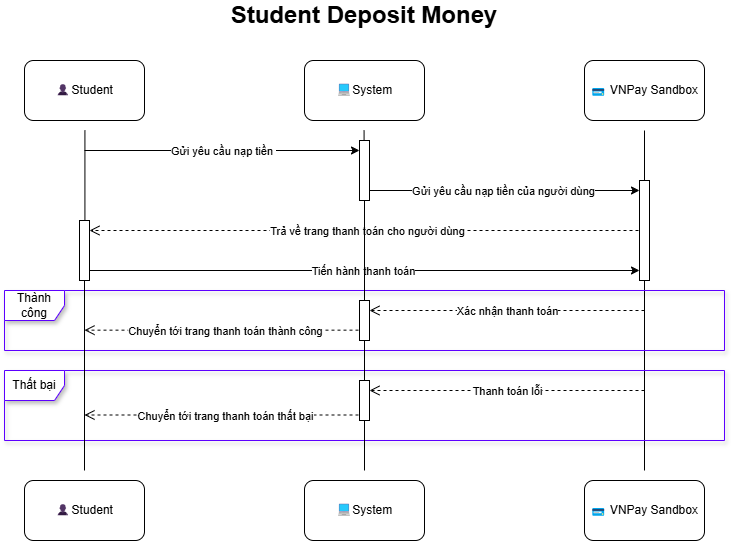

The diagram above was exported from draw.io. Its source (the exported page's mxGraphModel, read from the mxfile embedded in the PNG):
<mxGraphModel dx="2498" dy="1882" grid="1" gridSize="10" guides="1" tooltips="1" connect="1" arrows="1" fold="1" page="1" pageScale="1" pageWidth="850" pageHeight="1100" math="0" shadow="0">
  <root>
    <mxCell id="0" />
    <mxCell id="1" parent="0" />
    <mxCell id="H2BbD-TNHCPOlZDiuugq-65" value="💻System" style="rounded=1;whiteSpace=wrap;html=1;" parent="1" vertex="1">
      <mxGeometry x="1215" y="70" width="120" height="60" as="geometry" />
    </mxCell>
    <mxCell id="H2BbD-TNHCPOlZDiuugq-66" value="" style="endArrow=none;html=1;rounded=0;" parent="1" source="tK-WevyuuhZJaEzpHOmc-15" edge="1">
      <mxGeometry width="50" height="50" relative="1" as="geometry">
        <mxPoint x="995" y="480" as="sourcePoint" />
        <mxPoint x="995.4200000000001" y="140" as="targetPoint" />
      </mxGeometry>
    </mxCell>
    <mxCell id="H2BbD-TNHCPOlZDiuugq-67" value="" style="endArrow=none;html=1;rounded=0;" parent="1" edge="1">
      <mxGeometry width="50" height="50" relative="1" as="geometry">
        <mxPoint x="1274.9999999999998" y="140" as="sourcePoint" />
        <mxPoint x="1275" y="140" as="targetPoint" />
      </mxGeometry>
    </mxCell>
    <mxCell id="H2BbD-TNHCPOlZDiuugq-68" value="&lt;font style=&quot;font-size: 24px;&quot;&gt;Student Deposit Money&lt;/font&gt;" style="text;html=1;align=center;verticalAlign=middle;whiteSpace=wrap;rounded=0;fontStyle=1" parent="1" vertex="1">
      <mxGeometry x="1130" y="10" width="290" height="30" as="geometry" />
    </mxCell>
    <mxCell id="H2BbD-TNHCPOlZDiuugq-69" value="" style="endArrow=none;html=1;rounded=0;" parent="1" edge="1">
      <mxGeometry width="50" height="50" relative="1" as="geometry">
        <mxPoint x="1555" y="480" as="sourcePoint" />
        <mxPoint x="1555" y="140" as="targetPoint" />
      </mxGeometry>
    </mxCell>
    <mxCell id="H2BbD-TNHCPOlZDiuugq-70" value="" style="endArrow=classic;html=1;rounded=0;" parent="1" edge="1">
      <mxGeometry relative="1" as="geometry">
        <mxPoint x="1279.9999999999998" y="300" as="sourcePoint" />
        <mxPoint x="1280" y="300" as="targetPoint" />
      </mxGeometry>
    </mxCell>
    <mxCell id="H2BbD-TNHCPOlZDiuugq-71" value="" style="endArrow=none;html=1;rounded=0;" parent="1" source="tK-WevyuuhZJaEzpHOmc-9" edge="1">
      <mxGeometry width="50" height="50" relative="1" as="geometry">
        <mxPoint x="1275" y="480" as="sourcePoint" />
        <mxPoint x="1274.58" y="140" as="targetPoint" />
      </mxGeometry>
    </mxCell>
    <mxCell id="H2BbD-TNHCPOlZDiuugq-78" value="Thành công" style="shape=umlFrame;whiteSpace=wrap;html=1;pointerEvents=0;strokeColor=#5D00FF;shadow=1;" parent="1" vertex="1">
      <mxGeometry x="915" y="300" width="720" height="60" as="geometry" />
    </mxCell>
    <mxCell id="H2BbD-TNHCPOlZDiuugq-79" value="" style="endArrow=classic;html=1;rounded=0;" parent="1" target="tK-WevyuuhZJaEzpHOmc-9" edge="1">
      <mxGeometry relative="1" as="geometry">
        <mxPoint x="995" y="160" as="sourcePoint" />
        <mxPoint x="1275" y="160" as="targetPoint" />
      </mxGeometry>
    </mxCell>
    <mxCell id="H2BbD-TNHCPOlZDiuugq-80" value="Gửi yêu cầu nạp tiền&amp;nbsp;" style="edgeLabel;resizable=0;html=1;;align=center;verticalAlign=middle;" parent="H2BbD-TNHCPOlZDiuugq-79" connectable="0" vertex="1">
      <mxGeometry relative="1" as="geometry" />
    </mxCell>
    <mxCell id="H2BbD-TNHCPOlZDiuugq-81" value="" style="endArrow=classic;html=1;rounded=0;" parent="1" target="tK-WevyuuhZJaEzpHOmc-8" edge="1">
      <mxGeometry relative="1" as="geometry">
        <mxPoint x="995" y="280" as="sourcePoint" />
        <mxPoint x="1555" y="280" as="targetPoint" />
      </mxGeometry>
    </mxCell>
    <mxCell id="H2BbD-TNHCPOlZDiuugq-82" value="Tiến hành thanh toán" style="edgeLabel;resizable=0;html=1;;align=center;verticalAlign=middle;" parent="H2BbD-TNHCPOlZDiuugq-81" connectable="0" vertex="1">
      <mxGeometry relative="1" as="geometry" />
    </mxCell>
    <mxCell id="H2BbD-TNHCPOlZDiuugq-87" value="" style="html=1;verticalAlign=bottom;endArrow=open;dashed=1;endSize=8;curved=0;rounded=0;exitX=0;exitY=1;exitDx=0;exitDy=-5;" parent="1" target="tK-WevyuuhZJaEzpHOmc-11" edge="1">
      <mxGeometry relative="1" as="geometry">
        <mxPoint x="1555" y="320" as="sourcePoint" />
        <mxPoint x="1275" y="320" as="targetPoint" />
      </mxGeometry>
    </mxCell>
    <mxCell id="H2BbD-TNHCPOlZDiuugq-88" value="Xác nhận thanh toán" style="edgeLabel;resizable=0;html=1;;align=center;verticalAlign=middle;" parent="H2BbD-TNHCPOlZDiuugq-87" connectable="0" vertex="1">
      <mxGeometry relative="1" as="geometry" />
    </mxCell>
    <mxCell id="H2BbD-TNHCPOlZDiuugq-89" value="" style="html=1;verticalAlign=bottom;endArrow=open;dashed=1;endSize=8;curved=0;rounded=0;exitX=0;exitY=1;exitDx=0;exitDy=-5;" parent="1" edge="1">
      <mxGeometry relative="1" as="geometry">
        <mxPoint x="1275" y="339.65999999999997" as="sourcePoint" />
        <mxPoint x="995" y="339.65999999999997" as="targetPoint" />
      </mxGeometry>
    </mxCell>
    <mxCell id="H2BbD-TNHCPOlZDiuugq-90" value="Chuyển tới trang thanh toán thành công" style="edgeLabel;resizable=0;html=1;;align=center;verticalAlign=middle;" parent="H2BbD-TNHCPOlZDiuugq-89" connectable="0" vertex="1">
      <mxGeometry relative="1" as="geometry" />
    </mxCell>
    <mxCell id="H2BbD-TNHCPOlZDiuugq-91" value="Thất bại" style="shape=umlFrame;whiteSpace=wrap;html=1;pointerEvents=0;strokeColor=#5D00FF;shadow=1;" parent="1" vertex="1">
      <mxGeometry x="915" y="380" width="720" height="70" as="geometry" />
    </mxCell>
    <mxCell id="H2BbD-TNHCPOlZDiuugq-92" value="" style="html=1;verticalAlign=bottom;endArrow=open;dashed=1;endSize=8;curved=0;rounded=0;exitX=0;exitY=1;exitDx=0;exitDy=-5;" parent="1" target="tK-WevyuuhZJaEzpHOmc-13" edge="1">
      <mxGeometry relative="1" as="geometry">
        <mxPoint x="1555" y="400" as="sourcePoint" />
        <mxPoint x="1275" y="400" as="targetPoint" />
      </mxGeometry>
    </mxCell>
    <mxCell id="H2BbD-TNHCPOlZDiuugq-93" value="Thanh toán lỗi" style="edgeLabel;resizable=0;html=1;;align=center;verticalAlign=middle;" parent="H2BbD-TNHCPOlZDiuugq-92" connectable="0" vertex="1">
      <mxGeometry relative="1" as="geometry" />
    </mxCell>
    <mxCell id="H2BbD-TNHCPOlZDiuugq-94" value="" style="html=1;verticalAlign=bottom;endArrow=open;dashed=1;endSize=8;curved=0;rounded=0;exitX=0;exitY=1;exitDx=0;exitDy=-5;" parent="1" edge="1">
      <mxGeometry relative="1" as="geometry">
        <mxPoint x="1275" y="424.5" as="sourcePoint" />
        <mxPoint x="995" y="424.5" as="targetPoint" />
      </mxGeometry>
    </mxCell>
    <mxCell id="H2BbD-TNHCPOlZDiuugq-95" value="Chuyển tới trang thanh toán thất bại" style="edgeLabel;resizable=0;html=1;;align=center;verticalAlign=middle;" parent="H2BbD-TNHCPOlZDiuugq-94" connectable="0" vertex="1">
      <mxGeometry relative="1" as="geometry" />
    </mxCell>
    <mxCell id="H2BbD-TNHCPOlZDiuugq-100" value="👤Student" style="rounded=1;whiteSpace=wrap;html=1;" parent="1" vertex="1">
      <mxGeometry x="935" y="70" width="120" height="60" as="geometry" />
    </mxCell>
    <mxCell id="H2BbD-TNHCPOlZDiuugq-101" value="💳 VNPay Sandbox" style="rounded=1;whiteSpace=wrap;html=1;" parent="1" vertex="1">
      <mxGeometry x="1495" y="70" width="120" height="60" as="geometry" />
    </mxCell>
    <mxCell id="H2BbD-TNHCPOlZDiuugq-102" value="💻System" style="rounded=1;whiteSpace=wrap;html=1;" parent="1" vertex="1">
      <mxGeometry x="1215" y="490" width="120" height="60" as="geometry" />
    </mxCell>
    <mxCell id="H2BbD-TNHCPOlZDiuugq-103" value="" style="endArrow=none;html=1;rounded=0;" parent="1" edge="1">
      <mxGeometry width="50" height="50" relative="1" as="geometry">
        <mxPoint x="1274.9999999999998" y="560" as="sourcePoint" />
        <mxPoint x="1275" y="560" as="targetPoint" />
      </mxGeometry>
    </mxCell>
    <mxCell id="H2BbD-TNHCPOlZDiuugq-104" value="👤Student" style="rounded=1;whiteSpace=wrap;html=1;" parent="1" vertex="1">
      <mxGeometry x="935" y="490" width="120" height="60" as="geometry" />
    </mxCell>
    <mxCell id="H2BbD-TNHCPOlZDiuugq-106" value="💳 VNPay Sandbox" style="rounded=1;whiteSpace=wrap;html=1;" parent="1" vertex="1">
      <mxGeometry x="1495" y="490" width="120" height="60" as="geometry" />
    </mxCell>
    <mxCell id="H2BbD-TNHCPOlZDiuugq-109" value="" style="html=1;verticalAlign=bottom;endArrow=open;dashed=1;endSize=8;curved=0;rounded=0;" parent="1" target="tK-WevyuuhZJaEzpHOmc-15" edge="1">
      <mxGeometry relative="1" as="geometry">
        <mxPoint x="1555" y="240" as="sourcePoint" />
        <mxPoint x="995" y="240" as="targetPoint" />
      </mxGeometry>
    </mxCell>
    <mxCell id="H2BbD-TNHCPOlZDiuugq-110" value="Trả về trang thanh toán cho người dùng" style="edgeLabel;resizable=0;html=1;;align=center;verticalAlign=middle;" parent="H2BbD-TNHCPOlZDiuugq-109" connectable="0" vertex="1">
      <mxGeometry relative="1" as="geometry" />
    </mxCell>
    <mxCell id="H2BbD-TNHCPOlZDiuugq-113" value="" style="endArrow=classic;html=1;rounded=0;" parent="1" target="tK-WevyuuhZJaEzpHOmc-8" edge="1">
      <mxGeometry relative="1" as="geometry">
        <mxPoint x="1275" y="200" as="sourcePoint" />
        <mxPoint x="1555" y="200" as="targetPoint" />
      </mxGeometry>
    </mxCell>
    <mxCell id="H2BbD-TNHCPOlZDiuugq-114" value="Gửi yêu cầu nạp tiền của người dùng" style="edgeLabel;resizable=0;html=1;;align=center;verticalAlign=middle;" parent="H2BbD-TNHCPOlZDiuugq-113" connectable="0" vertex="1">
      <mxGeometry relative="1" as="geometry" />
    </mxCell>
    <mxCell id="tK-WevyuuhZJaEzpHOmc-8" value="" style="html=1;points=[[0,0,0,0,5],[0,1,0,0,-5],[1,0,0,0,5],[1,1,0,0,-5]];perimeter=orthogonalPerimeter;outlineConnect=0;targetShapes=umlLifeline;portConstraint=eastwest;newEdgeStyle={&quot;curved&quot;:0,&quot;rounded&quot;:0};" parent="1" vertex="1">
      <mxGeometry x="1550" y="190" width="10" height="100" as="geometry" />
    </mxCell>
    <mxCell id="tK-WevyuuhZJaEzpHOmc-10" value="" style="endArrow=none;html=1;rounded=0;" parent="1" source="tK-WevyuuhZJaEzpHOmc-11" target="tK-WevyuuhZJaEzpHOmc-9" edge="1">
      <mxGeometry width="50" height="50" relative="1" as="geometry">
        <mxPoint x="1275" y="480" as="sourcePoint" />
        <mxPoint x="1274.58" y="140" as="targetPoint" />
      </mxGeometry>
    </mxCell>
    <mxCell id="tK-WevyuuhZJaEzpHOmc-9" value="" style="html=1;points=[[0,0,0,0,5],[0,1,0,0,-5],[1,0,0,0,5],[1,1,0,0,-5]];perimeter=orthogonalPerimeter;outlineConnect=0;targetShapes=umlLifeline;portConstraint=eastwest;newEdgeStyle={&quot;curved&quot;:0,&quot;rounded&quot;:0};" parent="1" vertex="1">
      <mxGeometry x="1270" y="150" width="10" height="60" as="geometry" />
    </mxCell>
    <mxCell id="tK-WevyuuhZJaEzpHOmc-12" value="" style="endArrow=none;html=1;rounded=0;" parent="1" source="tK-WevyuuhZJaEzpHOmc-13" target="tK-WevyuuhZJaEzpHOmc-11" edge="1">
      <mxGeometry width="50" height="50" relative="1" as="geometry">
        <mxPoint x="1275" y="480" as="sourcePoint" />
        <mxPoint x="1275" y="210" as="targetPoint" />
      </mxGeometry>
    </mxCell>
    <mxCell id="tK-WevyuuhZJaEzpHOmc-11" value="" style="html=1;points=[[0,0,0,0,5],[0,1,0,0,-5],[1,0,0,0,5],[1,1,0,0,-5]];perimeter=orthogonalPerimeter;outlineConnect=0;targetShapes=umlLifeline;portConstraint=eastwest;newEdgeStyle={&quot;curved&quot;:0,&quot;rounded&quot;:0};" parent="1" vertex="1">
      <mxGeometry x="1270" y="310" width="10" height="40" as="geometry" />
    </mxCell>
    <mxCell id="tK-WevyuuhZJaEzpHOmc-14" value="" style="endArrow=none;html=1;rounded=0;" parent="1" target="tK-WevyuuhZJaEzpHOmc-13" edge="1">
      <mxGeometry width="50" height="50" relative="1" as="geometry">
        <mxPoint x="1275" y="480" as="sourcePoint" />
        <mxPoint x="1275" y="350" as="targetPoint" />
      </mxGeometry>
    </mxCell>
    <mxCell id="tK-WevyuuhZJaEzpHOmc-13" value="" style="html=1;points=[[0,0,0,0,5],[0,1,0,0,-5],[1,0,0,0,5],[1,1,0,0,-5]];perimeter=orthogonalPerimeter;outlineConnect=0;targetShapes=umlLifeline;portConstraint=eastwest;newEdgeStyle={&quot;curved&quot;:0,&quot;rounded&quot;:0};" parent="1" vertex="1">
      <mxGeometry x="1270" y="390" width="10" height="40" as="geometry" />
    </mxCell>
    <mxCell id="tK-WevyuuhZJaEzpHOmc-16" value="" style="endArrow=none;html=1;rounded=0;" parent="1" target="tK-WevyuuhZJaEzpHOmc-15" edge="1">
      <mxGeometry width="50" height="50" relative="1" as="geometry">
        <mxPoint x="995" y="480" as="sourcePoint" />
        <mxPoint x="995.4200000000001" y="140" as="targetPoint" />
      </mxGeometry>
    </mxCell>
    <mxCell id="tK-WevyuuhZJaEzpHOmc-15" value="" style="html=1;points=[[0,0,0,0,5],[0,1,0,0,-5],[1,0,0,0,5],[1,1,0,0,-5]];perimeter=orthogonalPerimeter;outlineConnect=0;targetShapes=umlLifeline;portConstraint=eastwest;newEdgeStyle={&quot;curved&quot;:0,&quot;rounded&quot;:0};" parent="1" vertex="1">
      <mxGeometry x="990" y="230" width="10" height="60" as="geometry" />
    </mxCell>
  </root>
</mxGraphModel>